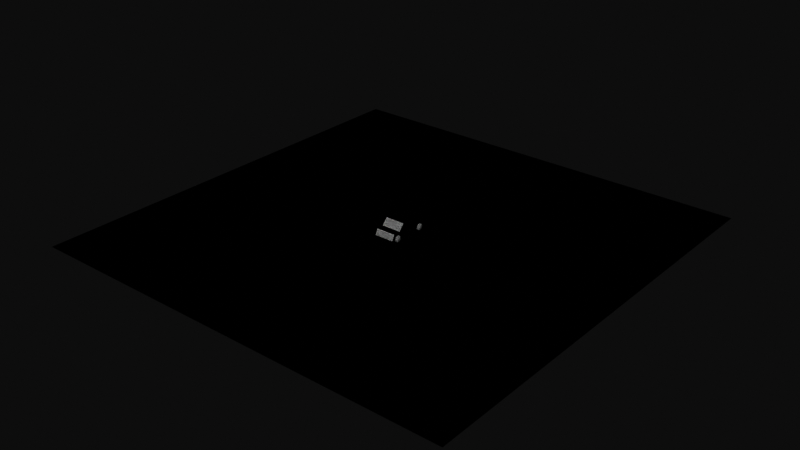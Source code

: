 # Source: damaskus.blend  (saved by Blender 4.3.32; exported with 4.5.12 LTS)
import bpy
from mathutils import Matrix  # noqa: F401  (used for matrix-valued properties, if any)

bpy.ops.wm.read_factory_settings(use_empty=True)
scene = bpy.context.scene
scene.name = 'Scene'

# ---- collections
col_obj_src = bpy.data.collections.new('obj src'); scene.collection.children.link(col_obj_src)
col_export_namaku = bpy.data.collections.new('export namaku'); scene.collection.children.link(col_export_namaku)
col_export_mobil0 = bpy.data.collections.new('export mobil0'); scene.collection.children.link(col_export_mobil0)
col_export_tanah = bpy.data.collections.new('export tanah'); scene.collection.children.link(col_export_tanah)

# ---- node groups
ng_mobil0 = bpy.data.node_groups.new('mobil0', 'GeometryNodeTree')
_s = ng_mobil0.interface.new_socket(name='Geometry', in_out='OUTPUT', socket_type='NodeSocketGeometry')
_s = ng_mobil0.interface.new_socket(name='Geometry', in_out='INPUT', socket_type='NodeSocketGeometry')
ng_mobil0.is_modifier = True
_N = ng_mobil0.nodes; _L = ng_mobil0.links
n0 = _N.new('NodeGroupInput'); n0.name = 'Group Input'; n0.location = (-340, 0)
n1 = _N.new('NodeGroupOutput'); n1.name = 'Group Output'; n1.location = (2005, 0)
n2 = _N.new('GeometryNodeSeparateGeometry'); n2.name = 'Separate Geometry'; n2.location = (-65, 28)
n3 = _N.new('GeometryNodeInputPosition'); n3.name = 'Position'; n3.location = (-296, -684)
n3.hide = True
n4 = _N.new('ShaderNodeSeparateXYZ'); n4.name = 'Separate XYZ'; n4.location = (-77, -327)
n4.hide = True
n5 = _N.new('FunctionNodeCompare'); n5.name = 'Compare'; n5.location = (-67, -142)
n6 = _N.new('GeometryNodeJoinGeometry'); n6.name = 'Join Geometry'; n6.location = (693, -118)
n7 = _N.new('FunctionNodeProjectPoint'); n7.name = 'Project Point'; n7.location = (389, -217)
n7.width = 101
n7.hide = True
n8 = _N.new('GeometryNodeSetPosition'); n8.name = 'Set Position'; n8.location = (370, -163)
n8.hide = True
n9 = _N.new('FunctionNodeCombineTransform'); n9.name = 'Combine Transform'; n9.location = (158, -723)
n9.inputs[0].default_value = (0.9697, -1.534, 0.0)
n9.inputs[1].default_value = (-0.0, 1.571, 0.0)
n10 = _N.new('ShaderNodeValue'); n10.name = 'Value'; n10.location = (-286, -244)
n10.outputs[0].default_value = 0.2559
n11 = _N.new('FunctionNodeProjectPoint'); n11.name = 'Project Point.001'; n11.location = (479, -445)
n11.width = 101
n11.hide = True
n12 = _N.new('GeometryNodeSetPosition'); n12.name = 'Set Position.001'; n12.location = (462, -397)
n12.hide = True
n13 = _N.new('FunctionNodeCombineTransform'); n13.name = 'Combine Transform.001'; n13.location = (457, -579)
n13.inputs[1].default_value = (0.0, 3.142, 0.0)
n14 = _N.new('FunctionNodeMatrixMultiply'); n14.name = 'Multiply Matrices'; n14.location = (459, -506)
n14.hide = True
n15 = _N.new('GeometryNodeSetPosition'); n15.name = 'Set Position.002'; n15.location = (948, -258)
n15.hide = True
n16 = _N.new('FunctionNodeProjectPoint'); n16.name = 'Project Point.002'; n16.location = (963, -324)
n16.width = 101
n16.hide = True
n17 = _N.new('GeometryNodeJoinGeometry'); n17.name = 'Join Geometry.001'; n17.location = (1169, -128)
n18 = _N.new('FunctionNodeCombineTransform'); n18.name = 'Combine Transform.002'; n18.location = (933, -376)
n18.inputs[1].default_value = (3.142, 0.0, 0.0)
n19 = _N.new('GeometryNodeJoinGeometry'); n19.name = 'Join Geometry.002'; n19.location = (1783, -23)
n20 = _N.new('GeometryNodeSetPosition'); n20.name = 'Set Position.003'; n20.location = (1350, -122)
n20.inputs[3].default_value = (0.0, 0.0, 0.3)
n21 = _N.new('GeometryNodeObjectInfo'); n21.name = 'Object Info'; n21.location = (1563, -253)
_L.new(n0.outputs[0], n2.inputs[0])
_L.new(n3.outputs[0], n4.inputs[0])
_L.new(n4.outputs[2], n5.inputs[0])
_L.new(n5.outputs[0], n2.inputs[1])
_L.new(n19.outputs[0], n1.inputs[0])
_L.new(n8.outputs[0], n6.inputs[0])
_L.new(n9.outputs[0], n7.inputs[1])
_L.new(n7.outputs[0], n8.inputs[2])
_L.new(n3.outputs[0], n7.inputs[0])
_L.new(n10.outputs[0], n5.inputs[1])
_L.new(n2.outputs[1], n8.inputs[0])
_L.new(n11.outputs[0], n12.inputs[2])
_L.new(n2.outputs[1], n12.inputs[0])
_L.new(n12.outputs[0], n6.inputs[0])
_L.new(n14.outputs[0], n11.inputs[1])
_L.new(n3.outputs[0], n11.inputs[0])
_L.new(n9.outputs[0], n14.inputs[1])
_L.new(n13.outputs[0], n14.inputs[0])
_L.new(n16.outputs[0], n15.inputs[2])
_L.new(n6.outputs[0], n15.inputs[0])
_L.new(n6.outputs[0], n17.inputs[0])
_L.new(n18.outputs[0], n16.inputs[1])
_L.new(n15.outputs[0], n17.inputs[0])
_L.new(n3.outputs[0], n16.inputs[0])
_L.new(n20.outputs[0], n19.inputs[0])
_L.new(n2.outputs[0], n19.inputs[0])
_L.new(n17.outputs[0], n20.inputs[0])
_L.new(n21.outputs[4], n19.inputs[0])
n1.is_active_output = True
ng_ubah_arah_sumbu_dari_blender_ke_webgpu = bpy.data.node_groups.new('ubah arah sumbu dari blender ke webgpu', 'GeometryNodeTree')
_s = ng_ubah_arah_sumbu_dari_blender_ke_webgpu.interface.new_socket(name='pos', in_out='OUTPUT', socket_type='NodeSocketVector')
ng_ubah_arah_sumbu_dari_blender_ke_webgpu.is_modifier = True
_N = ng_ubah_arah_sumbu_dari_blender_ke_webgpu.nodes; _L = ng_ubah_arah_sumbu_dari_blender_ke_webgpu.links
n0 = _N.new('NodeGroupInput'); n0.name = 'Group Input'; n0.location = (-340, 0)
n1 = _N.new('NodeGroupOutput'); n1.name = 'Group Output'; n1.location = (200, 0)
n2 = _N.new('GeometryNodeInputPosition'); n2.name = 'Position'; n2.location = (-363, -176)
n2.width = 100
n2.hide = True
n3 = _N.new('ShaderNodeSeparateXYZ'); n3.name = 'Separate XYZ'; n3.location = (-225, -176)
n3.hide = True
n4 = _N.new('ShaderNodeCombineXYZ'); n4.name = 'Combine XYZ'; n4.location = (120, -176)
n4.hide = True
n5 = _N.new('ShaderNodeMath'); n5.name = 'Math'; n5.location = (-67, -221)
n5.operation = 'MULTIPLY'
n5.inputs[1].default_value = -1.0
_L.new(n2.outputs[0], n3.inputs[0])
_L.new(n3.outputs[0], n4.inputs[0])
_L.new(n3.outputs[1], n5.inputs[0])
_L.new(n5.outputs[0], n4.inputs[2])
_L.new(n3.outputs[2], n4.inputs[1])
_L.new(n4.outputs[0], n1.inputs[0])
n1.is_active_output = True
ng_mesh_namaku = bpy.data.node_groups.new('mesh namaku', 'GeometryNodeTree')
_s = ng_mesh_namaku.interface.new_socket(name='Geometry', in_out='OUTPUT', socket_type='NodeSocketGeometry')
_s = ng_mesh_namaku.interface.new_socket(name='Geometry', in_out='INPUT', socket_type='NodeSocketGeometry')
ng_mesh_namaku.is_modifier = True
# nodes of 'mesh namaku' reference scene objects; filled in after objects exist
ng_draw_count = bpy.data.node_groups.new('draw count', 'GeometryNodeTree')
_s = ng_draw_count.interface.new_socket(name='Geometry', in_out='OUTPUT', socket_type='NodeSocketGeometry')
_s = ng_draw_count.interface.new_socket(name='indexCount', in_out='INPUT', socket_type='NodeSocketInt')
_s = ng_draw_count.interface.new_socket(name='instanceCount', in_out='INPUT', socket_type='NodeSocketInt')
_s = ng_draw_count.interface.new_socket(name='firstIndex', in_out='INPUT', socket_type='NodeSocketInt')
_s = ng_draw_count.interface.new_socket(name='baseVertex', in_out='INPUT', socket_type='NodeSocketInt')
_s = ng_draw_count.interface.new_socket(name='firstInstance', in_out='INPUT', socket_type='NodeSocketInt')
ng_draw_count.is_modifier = True
_N = ng_draw_count.nodes; _L = ng_draw_count.links
n0 = _N.new('NodeGroupInput'); n0.name = 'Group Input'; n0.location = (-340, 0)
n1 = _N.new('NodeGroupOutput'); n1.name = 'Group Output'; n1.location = (822, 0)
n2 = _N.new('NodeFrame'); n2.name = 'Frame'; n2.location = (-206, -180)
n2.label = 'sampe sini, draw bendera'
n2.width = 150
n3 = _N.new('GeometryNodePoints'); n3.name = 'Points'; n3.location = (171, 358)
n3.inputs[0].default_value = 5
n4 = _N.new('GeometryNodePointsToVertices'); n4.name = 'Points to Vertices'; n4.location = (353, 267)
n4.width = 100
n4.hide = True
n5 = _N.new('GeometryNodeStoreNamedAttribute'); n5.name = 'Store Named Attribute'; n5.location = (515, 286)
n5.data_type = 'INT'
n5.inputs[2].default_value = 'count'
n6 = _N.new('GeometryNodeIndexSwitch'); n6.name = 'Index Switch'; n6.location = (-69, 244)
n6.index_switch_items.clear()
_it = n6.index_switch_items.new()
_it = n6.index_switch_items.new()
_it = n6.index_switch_items.new()
_it = n6.index_switch_items.new()
_it = n6.index_switch_items.new()
n6.data_type = 'MENU'
n6.inputs[1].default_value = 'indexCount'
n6.inputs[2].default_value = 'instanceCount'
n6.inputs[3].default_value = 'firstIndex'
n6.inputs[4].default_value = 'baseVertex'
n6.inputs[5].default_value = 'firstInstance'
n7 = _N.new('GeometryNodeInputIndex'); n7.name = 'Index'; n7.location = (-213, 193)
n7.width = 100
n7.hide = True
n8 = _N.new('GeometryNodeMenuSwitch'); n8.name = 'Menu Switch'; n8.location = (181, 27)
n8.enum_items.clear()
_it = n8.enum_items.new('indexCount')
_it = n8.enum_items.new('instanceCount')
_it = n8.enum_items.new('firstIndex')
_it = n8.enum_items.new('baseVertex')
_it = n8.enum_items.new('firstInstance')
n8.enum_definition.enum_definition.enum_definition.enum_definition.data_type = 'INT'
n8.enum_definition.enum_definition.enum_definition.data_type = 'INT'
n8.enum_definition.enum_definition.data_type = 'INT'
n8.enum_definition.data_type = 'INT'
n8.data_type = 'INT'
_L.new(n3.outputs[0], n4.inputs[0])
_L.new(n4.outputs[0], n5.inputs[0])
_L.new(n7.outputs[0], n6.inputs[0])
_L.new(n6.outputs[0], n8.inputs[0])
_L.new(n8.outputs[0], n5.inputs[3])
_L.new(n5.outputs[0], n1.inputs[0])
_L.new(n0.outputs[0], n8.inputs[1])
_L.new(n0.outputs[1], n8.inputs[2])
_L.new(n0.outputs[2], n8.inputs[3])
_L.new(n0.outputs[3], n8.inputs[4])
_L.new(n0.outputs[4], n8.inputs[5])
n1.is_active_output = True
ng_draw = bpy.data.node_groups.new('draw', 'GeometryNodeTree')
_s = ng_draw.interface.new_socket(name='Geometry', in_out='OUTPUT', socket_type='NodeSocketGeometry')
_s = ng_draw.interface.new_socket(name='Geometry', in_out='INPUT', socket_type='NodeSocketGeometry')
_s = ng_draw.interface.new_socket(name='Object', in_out='INPUT', socket_type='NodeSocketObject')
_s = ng_draw.interface.new_socket(name='instanceCount', in_out='INPUT', socket_type='NodeSocketInt')
_s.default_value = 1
ng_draw.is_modifier = True
_N = ng_draw.nodes; _L = ng_draw.links
n0 = _N.new('NodeGroupInput'); n0.name = 'Group Input'; n0.location = (-340, 0)
n1 = _N.new('NodeFrame'); n1.name = 'Frame'; n1.location = (66, 163)
n1.label = 'ok'
n1.width = 150
n2 = _N.new('GeometryNodeTriangulate'); n2.name = 'Triangulate'; n2.location = (84, -83)
n2.width = 100
n2.hide = True
n2.quad_method = 'FIXED'
n2.ngon_method = 'CLIP'
n3 = _N.new('NodeGroupOutput'); n3.name = 'Group Output'; n3.location = (652, 1)
n4 = _N.new('GeometryNodeAttributeDomainSize'); n4.name = 'Domain Size'; n4.location = (265, 39)
n5 = _N.new('GeometryNodeObjectInfo'); n5.name = 'Object Info'; n5.location = (-114, -38)
n5.hide = True
n6 = _N.new('GeometryNodeGroup'); n6.name = 'Group.001'; n6.location = (460, -86)
n6.width = 144
n6.node_tree = ng_draw_count
n6.inputs[2].default_value = 0
n6.inputs[3].default_value = 0
n6.inputs[4].default_value = 0
_L.new(n2.outputs[0], n4.inputs[0])
_L.new(n5.outputs[4], n2.inputs[0])
_L.new(n6.outputs[0], n3.inputs[0])
_L.new(n4.outputs[3], n6.inputs[0])
_L.new(n0.outputs[1], n5.inputs[0])
_L.new(n0.outputs[2], n6.inputs[1])
n3.is_active_output = True
ng_mesh_mobil0 = bpy.data.node_groups.new('mesh mobil0', 'GeometryNodeTree')
_s = ng_mesh_mobil0.interface.new_socket(name='Geometry', in_out='OUTPUT', socket_type='NodeSocketGeometry')
_s = ng_mesh_mobil0.interface.new_socket(name='Geometry', in_out='INPUT', socket_type='NodeSocketGeometry')
ng_mesh_mobil0.is_modifier = True
# nodes of 'mesh mobil0' reference scene objects; filled in after objects exist
ng_mesh_tanah = bpy.data.node_groups.new('mesh tanah', 'GeometryNodeTree')
_s = ng_mesh_tanah.interface.new_socket(name='Geometry', in_out='OUTPUT', socket_type='NodeSocketGeometry')
_s = ng_mesh_tanah.interface.new_socket(name='Geometry', in_out='INPUT', socket_type='NodeSocketGeometry')
ng_mesh_tanah.is_modifier = True
# nodes of 'mesh tanah' reference scene objects; filled in after objects exist

# ---- world
world_world = bpy.data.worlds.new('World'); scene.world = world_world
world_world.use_nodes = True; world_world.node_tree.nodes.clear()
_N = world_world.node_tree.nodes; _L = world_world.node_tree.links
n0 = _N.new('ShaderNodeOutputWorld'); n0.name = 'World Output'; n0.location = (300, 300)
n1 = _N.new('ShaderNodeBackground'); n1.name = 'Background'; n1.location = (10, 300)
n1.inputs[0].default_value = (0.05088, 0.05088, 0.05088, 1.0)
_L.new(n1.outputs[0], n0.inputs[0])
n0.is_active_output = True
world_world.color = (0.05088, 0.05088, 0.05088)
world_world.sun_shadow_jitter_overblur = 0.0

# ---- meshes
me_mobil0 = bpy.data.meshes.new('mobil0')
me_mobil0.from_pydata([(-1.0, -1.266, 0.29), (-1.0, -1.266, 0.8671), (-1.0, -0.6952, 0.29), (-1.0, -0.6952, 0.8671), (1.0, -1.266, 0.29), (1.0, -1.266, 0.8671), (1.0, -0.6952, 0.29), (1.0, -0.6952, 0.8671), (-1.0, -2.266, 0.29), (-1.0, -1.983, 0.8671), (1.0, -1.983, 0.8671), (1.0, -2.266, 0.29), (-1.0, 0.8801, 0.8671), (-1.0, 0.8801, 0.29), (1.0, 0.8801, 0.29), (1.0, 0.8801, 0.8671), (-1.0, 1.626, 0.8671), (-1.0, 1.626, 0.29), (1.0, 1.626, 0.29), (1.0, 1.626, 0.8671), (-1.0, 1.982, 0.8671), (-1.0, 2.169, 0.29), (1.0, 2.169, 0.29), (1.0, 1.982, 0.8671), (-1.0, -0.6952, 1.511), (1.0, -0.6952, 1.511), (-1.0, 0.8801, 1.511), (1.0, 0.8801, 1.511), (0.4659, -2.128, 0.5879), (0.9471, -2.128, 0.5879), (0.4659, -2.018, 0.8127), (0.9471, -2.018, 0.8127), (-0.9471, -2.128, 0.5879), (-0.4659, -2.128, 0.5879), (-0.9471, -2.018, 0.8127), (-0.4659, -2.018, 0.8127), (0.4659, 2.115, 0.4799), (0.9471, 2.115, 0.4799), (0.4659, 2.164, 0.3366), (0.9471, 2.164, 0.3366), (-0.9471, 2.115, 0.4799), (-0.4659, 2.115, 0.4799), (-0.9471, 2.164, 0.3366), (-0.4659, 2.164, 0.3366), (0.0, 0.0, 0.2133), (0.0, 0.33, -0.1389), (0.0, 0.33, 0.1211), (0.165, 0.2858, -0.1389), (0.165, 0.2858, 0.1211), (0.2858, 0.165, -0.1389), (0.2858, 0.165, 0.1211), (0.33, 0.0, -0.1389), (0.33, 0.0, 0.1211), (0.2858, -0.165, -0.1389), (0.2858, -0.165, 0.1211), (0.165, -0.2858, -0.1389), (0.165, -0.2858, 0.1211), (0.0, -0.33, -0.1389), (0.0, -0.33, 0.1211), (-0.165, -0.2858, -0.1389), (-0.165, -0.2858, 0.1211), (-0.2858, -0.165, -0.1389), (-0.2858, -0.165, 0.1211), (-0.33, 0.0, -0.1389), (-0.33, 0.0, 0.1211), (-0.2858, 0.165, -0.1389), (-0.2858, 0.165, 0.1211), (-0.165, 0.2858, -0.1389), (-0.165, 0.2858, 0.1211)], [], [(0, 1, 3, 2), (7, 6, 14, 15), (6, 7, 5, 4), (1, 0, 8, 9), (5, 7, 25), (11, 10, 9, 8), (5, 1, 9, 10), (4, 5, 10, 11), (2, 3, 12, 13), (16, 19, 23, 20), (15, 19, 27), (13, 12, 16, 17), (15, 14, 18, 19), (21, 20, 23, 22), (17, 16, 20, 21), (19, 18, 22, 23), (25, 24, 1, 5), (24, 25, 27, 26), (26, 27, 19, 16), (16, 12, 26), (3, 1, 24), (12, 3, 24, 26), (7, 15, 27, 25), (28, 29, 31, 30), (32, 33, 35, 34), (36, 37, 39, 38), (40, 41, 43, 42), (44, 48, 46), (45, 46, 48, 47), (44, 50, 48), (47, 48, 50, 49), (44, 52, 50), (49, 50, 52, 51), (44, 54, 52), (51, 52, 54, 53), (44, 56, 54), (53, 54, 56, 55), (44, 58, 56), (55, 56, 58, 57), (44, 60, 58), (57, 58, 60, 59), (44, 62, 60), (59, 60, 62, 61), (44, 64, 62), (61, 62, 64, 63), (44, 66, 64), (63, 64, 66, 65), (44, 68, 66), (65, 66, 68, 67), (44, 46, 68), (67, 68, 46, 45)])
_uv = me_mobil0.uv_layers.new(name='UVMap')
_uv.uv.foreach_set('vector', [0.0, 0.0, 0.0, 0.0, 0.0, 0.0, 0.0, 0.0, 0.0, 0.0, 0.0, 0.0, 0.0, 0.0, 0.0, 0.0, 0.0, 0.0, 0.0, 0.0, 0.0, 0.0, 0.0, 0.0, 0.0, 0.0, 0.0, 0.0, 0.0, 0.0, 0.0, 0.0, 0.0, 0.0, 0.0, 0.0, 0.0, 0.0, 0.0, 0.0, 1.0, 0.0, 1.0, 1.0, 0.0, 1.0, 0.0, 0.0, 0.0, 0.0, 0.0, 0.0, 0.0, 0.0, 0.0, 0.0, 0.0, 0.0, 0.0, 0.0, 0.0, 0.0, 0.0, 0.0, 0.0, 0.0, 0.0, 0.0, 0.0, 0.0, 0.0, 0.0, 0.0, 0.0, 0.0, 0.0, 0.0, 0.0, 0.0, 0.0, 0.0, 0.0, 0.0, 0.0, 0.0, 0.0, 0.0, 0.0, 0.0, 0.0, 0.0, 0.0, 0.0, 0.0, 0.0, 0.0, 0.0, 0.0, 0.0, 0.0, 0.0, 0.0, 0.0, 0.0, 0.0, 0.0, 0.0, 0.0, 0.0, 0.0, 0.0, 0.0, 0.0, 0.0, 0.0, 0.0, 0.0, 0.0, 0.0, 0.0, 0.0, 0.0, 0.0, 0.0, 0.0, 0.0, 0.0, 0.0, 0.0, 0.0, 0.0, 0.0, 0.0, 0.0, 0.0, 0.0, 0.0, 0.0, 0.0, 0.0, 0.0, 0.0, 0.0, 0.0, 0.0, 0.0, 0.0, 0.0, 0.0, 0.0, 0.0, 0.0, 0.0, 0.0, 0.0, 0.0, 0.0, 0.0, 0.0, 0.0, 0.0, 0.0, 0.0, 0.0, 0.0, 0.0, 0.0, 0.0, 0.0, 0.0, 0.0, 0.0, 0.0, 0.0, 0.0, 0.0, 0.0, 0.0, 1.0, 0.0, 1.0, 1.0, 0.0, 1.0, 0.0, 0.0, 1.0, 0.0, 1.0, 1.0, 0.0, 1.0, 0.0, 0.0, 1.0, 0.0, 1.0, 1.0, 0.0, 1.0, 0.0, 0.0, 1.0, 0.0, 1.0, 1.0, 0.0, 1.0, 0.25, 0.25, 0.37, 0.4578, 0.25, 0.49, 1.0, 0.5, 1.0, 1.0, 0.9167, 1.0, 0.9167, 0.5, 0.25, 0.25, 0.4578, 0.37, 0.37, 0.4578, 0.9167, 0.5, 0.9167, 1.0, 0.8333, 1.0, 0.8333, 0.5, 0.25, 0.25, 0.49, 0.25, 0.4578, 0.37, 0.8333, 0.5, 0.8333, 1.0, 0.75, 1.0, 0.75, 0.5, 0.25, 0.25, 0.4578, 0.13, 0.49, 0.25, 0.75, 0.5, 0.75, 1.0, 0.6667, 1.0, 0.6667, 0.5, 0.25, 0.25, 0.37, 0.04215, 0.4578, 0.13, 0.6667, 0.5, 0.6667, 1.0, 0.5833, 1.0, 0.5833, 0.5, 0.25, 0.25, 0.25, 0.01, 0.37, 0.04215, 0.5833, 0.5, 0.5833, 1.0, 0.5, 1.0, 0.5, 0.5, 0.25, 0.25, 0.13, 0.04215, 0.25, 0.01, 0.5, 0.5, 0.5, 1.0, 0.4167, 1.0, 0.4167, 0.5, 0.25, 0.25, 0.04215, 0.13, 0.13, 0.04215, 0.4167, 0.5, 0.4167, 1.0, 0.3333, 1.0, 0.3333, 0.5, 0.25, 0.25, 0.01, 0.25, 0.04215, 0.13, 0.3333, 0.5, 0.3333, 1.0, 0.25, 1.0, 0.25, 0.5, 0.25, 0.25, 0.04215, 0.37, 0.01, 0.25, 0.25, 0.5, 0.25, 1.0, 0.1667, 1.0, 0.1667, 0.5, 0.25, 0.25, 0.13, 0.4578, 0.04215, 0.37, 0.1667, 0.5, 0.1667, 1.0, 0.08333, 1.0, 0.08333, 0.5, 0.25, 0.25, 0.25, 0.49, 0.13, 0.4578, 0.08333, 0.5, 0.08333, 1.0, 7.451e-08, 1.0, 7.451e-08, 0.5])
_ca = me_mobil0.color_attributes.new('warna', 'BYTE_COLOR', 'POINT')
_ca.data.foreach_set('color', [0.0, 0.0, 0.0, 1.0, 0.2122, 0.0, 0.0, 1.0, 0.0, 0.0, 0.0, 1.0, 0.0, 0.0, 0.0, 1.0, 0.0, 0.0, 0.0, 1.0, 0.2122, 0.0, 0.0, 1.0, 0.0, 0.0, 0.0, 1.0, 0.0, 0.0, 0.0, 1.0, 1.0, 0.2122, 0.0, 1.0, 1.0, 0.0, 0.0, 1.0, 1.0, 0.0, 0.0, 1.0, 1.0, 0.2122, 0.0, 1.0, 0.0, 0.0, 0.0, 1.0, 0.0, 0.0, 0.0, 1.0, 0.0, 0.0, 0.0, 1.0, 0.0, 0.0, 0.0, 1.0, 1.0, 1.0, 0.2122, 1.0, 0.0, 0.0, 0.0, 1.0, 0.0, 0.0, 0.0, 1.0, 1.0, 1.0, 0.2122, 1.0, 1.0, 1.0, 0.2122, 1.0, 1.0, 1.0, 0.2122, 1.0, 1.0, 1.0, 0.2122, 1.0, 1.0, 1.0, 0.2122, 1.0, 0.0, 0.0, 0.0, 1.0, 0.0, 0.0, 0.0, 1.0, 0.0, 0.0, 0.0, 1.0, 0.0, 0.0, 0.0, 1.0, 1.0, 1.0, 1.0, 1.0, 1.0, 1.0, 1.0, 1.0, 1.0, 1.0, 1.0, 1.0, 1.0, 1.0, 1.0, 1.0, 1.0, 1.0, 1.0, 1.0, 1.0, 1.0, 1.0, 1.0, 1.0, 1.0, 1.0, 1.0, 1.0, 1.0, 1.0, 1.0, 1.0, 0.2122, 0.2122, 1.0, 1.0, 0.2122, 0.2122, 1.0, 1.0, 0.2122, 0.2122, 1.0, 1.0, 0.2122, 0.2122, 1.0, 1.0, 0.2122, 0.2122, 1.0, 1.0, 0.2122, 0.2122, 1.0, 1.0, 0.2122, 0.2122, 1.0, 1.0, 0.2122, 0.2122, 1.0, 0.0, 0.0, 0.0, 1.0, 0.0, 0.0, 0.0, 1.0, 0.0331, 0.0331, 0.0331, 1.0, 0.0, 0.0, 0.0, 1.0, 0.0331, 0.0331, 0.0331, 1.0, 0.0, 0.0, 0.0, 1.0, 0.0331, 0.0331, 0.0331, 1.0, 0.0, 0.0, 0.0, 1.0, 0.0331, 0.0331, 0.0331, 1.0, 0.0, 0.0, 0.0, 1.0, 0.0331, 0.0331, 0.0331, 1.0, 0.0, 0.0, 0.0, 1.0, 0.0331, 0.0331, 0.0331, 1.0, 0.0, 0.0, 0.0, 1.0, 0.0331, 0.0331, 0.0331, 1.0, 0.0, 0.0, 0.0, 1.0, 0.0331, 0.0331, 0.0331, 1.0, 0.0, 0.0, 0.0, 1.0, 0.0331, 0.0331, 0.0331, 1.0, 0.0, 0.0, 0.0, 1.0, 0.0331, 0.0331, 0.0331, 1.0, 0.0, 0.0, 0.0, 1.0, 0.0331, 0.0331, 0.0331, 1.0, 0.0, 0.0, 0.0, 1.0, 0.0331, 0.0331, 0.0331, 1.0])
me_mobil0.update()
me_tanah = bpy.data.meshes.new('tanah')
me_tanah.from_pydata([(-22.0, -22.0, 0.0), (22.0, -22.0, 0.0), (-22.0, 22.0, 0.0), (22.0, 22.0, 0.0)], [], [(0, 1, 3, 2)])
me_tanah.polygons.foreach_set('use_smooth', [True] * 1)
me_tanah.update()
me_gakepake = bpy.data.meshes.new('gakepake')
me_gakepake.from_pydata([(-2.209, -0.5725, 0.0), (2.209, -0.5725, 0.0), (-2.209, 0.5725, 0.0), (2.209, 0.5725, 0.0)], [], [(0, 1, 3, 2)])
me_gakepake.polygons.foreach_set('use_smooth', [True] * 1)
me_gakepake.update()

# ---- curves / text
txt_namaku = bpy.data.curves.new('namaku', 'FONT')
txt_namaku.dimensions = '2D'
txt_namaku.body = 'WowGGGearing\nsedang ON\n\ntessse\nw'
txt_namaku.resolution_u = 3

# ---- objects
ob_namaku = bpy.data.objects.new('namaku', txt_namaku)
ob_mobil0 = bpy.data.objects.new('mobil0', me_mobil0)
ob_tanah = bpy.data.objects.new('tanah', me_tanah)
ob_mesh_namaku = bpy.data.objects.new('mesh_namaku', me_gakepake)
ob_draw_namaku = bpy.data.objects.new('draw_namaku', me_gakepake)
ob_mesh_mobil0 = bpy.data.objects.new('mesh_mobil0', me_gakepake)
ob_draw_mobil0 = bpy.data.objects.new('draw_mobil0', me_gakepake)
ob_mesh_tanah = bpy.data.objects.new('mesh_tanah', me_gakepake)
ob_draw_tanah = bpy.data.objects.new('draw_tanah', me_gakepake)
_N = ng_mesh_namaku.nodes; _L = ng_mesh_namaku.links
n0 = _N.new('NodeGroupInput'); n0.name = 'Group Input'; n0.location = (-340, 0)
n1 = _N.new('NodeGroupOutput'); n1.name = 'Group Output'; n1.location = (280, 0)
n2 = _N.new('GeometryNodeObjectInfo'); n2.name = 'Object Info'; n2.location = (-109, 94)
n2.inputs[0].default_value = ob_namaku
n3 = _N.new('GeometryNodeStoreNamedAttribute'); n3.name = 'Store Named Attribute'; n3.location = (100, 62)
n3.data_type = 'FLOAT_VECTOR'
n3.inputs[2].default_value = 'pos'
n4 = _N.new('GeometryNodeGroup'); n4.name = 'Group'; n4.location = (-317, -164)
n4.node_tree = ng_ubah_arah_sumbu_dari_blender_ke_webgpu
n5 = _N.new('ShaderNodeVectorMath'); n5.name = 'Vector Math'; n5.location = (-80, -149)
n5.inputs[1].default_value = (2.8, 0.0, 0.4)
_L.new(n3.outputs[0], n1.inputs[0])
_L.new(n2.outputs[4], n3.inputs[0])
_L.new(n5.outputs[0], n3.inputs[3])
_L.new(n4.outputs[0], n5.inputs[0])
n1.is_active_output = True
_N = ng_mesh_mobil0.nodes; _L = ng_mesh_mobil0.links
n0 = _N.new('NodeGroupInput'); n0.name = 'Group Input'; n0.location = (-340, 0)
n1 = _N.new('NodeGroupOutput'); n1.name = 'Group Output'; n1.location = (312, 0)
n2 = _N.new('GeometryNodeObjectInfo'); n2.name = 'Object Info'; n2.location = (-57, 88)
n2.inputs[0].default_value = ob_mobil0
n3 = _N.new('GeometryNodeStoreNamedAttribute'); n3.name = 'Store Named Attribute'; n3.location = (132, 39)
n3.data_type = 'FLOAT_VECTOR'
n3.inputs[2].default_value = 'pos'
n4 = _N.new('GeometryNodeGroup'); n4.name = 'Group'; n4.location = (-339, -164)
n4.width = 417
n4.node_tree = ng_ubah_arah_sumbu_dari_blender_ke_webgpu
_L.new(n3.outputs[0], n1.inputs[0])
_L.new(n2.outputs[4], n3.inputs[0])
_L.new(n4.outputs[0], n3.inputs[3])
n1.is_active_output = True
_N = ng_mesh_tanah.nodes; _L = ng_mesh_tanah.links
n0 = _N.new('NodeGroupInput'); n0.name = 'Group Input'; n0.location = (-340, 0)
n1 = _N.new('NodeGroupOutput'); n1.name = 'Group Output'; n1.location = (284, 0)
n2 = _N.new('GeometryNodeObjectInfo'); n2.name = 'Object Info'; n2.location = (-115, 83)
n2.inputs[0].default_value = ob_tanah
n3 = _N.new('GeometryNodeStoreNamedAttribute'); n3.name = 'Store Named Attribute'; n3.location = (104, 55)
n3.data_type = 'FLOAT_VECTOR'
n3.inputs[2].default_value = 'pos'
n4 = _N.new('GeometryNodeGroup'); n4.name = 'Group'; n4.location = (-493, -179)
n4.width = 498
n4.node_tree = ng_ubah_arah_sumbu_dari_blender_ke_webgpu
_L.new(n3.outputs[0], n1.inputs[0])
_L.new(n2.outputs[4], n3.inputs[0])
_L.new(n4.outputs[0], n3.inputs[3])
n1.is_active_output = True

# ---- transforms, parenting, visibility, modifiers, constraints
ob_namaku.location = (0.0, 0.0, 0.0)
ob_mobil0.location = (0.0, 0.0, 0.0)
_m = ob_mobil0.modifiers.new('GeometryNodes', 'NODES')
_m.node_group = ng_mobil0
ob_tanah.location = (0.0, 0.0, 0.0)
ob_mesh_namaku.location = (0.0, 0.0, 0.0)
_m = ob_mesh_namaku.modifiers.new('GeometryNodes', 'NODES')
_m.node_group = ng_mesh_namaku
ob_draw_namaku.location = (0.0, 0.0, 0.0)
_m = ob_draw_namaku.modifiers.new('GeometryNodes', 'NODES')
_m.node_group = ng_draw
_gi = [s.identifier for s in ng_draw.interface.items_tree if s.item_type == 'SOCKET' and s.in_out == 'INPUT']
_m[_gi[1]] = ob_mesh_namaku  # Object
ob_mesh_mobil0.location = (0.0, 0.0, 0.0)
_m = ob_mesh_mobil0.modifiers.new('GeometryNodes', 'NODES')
_m.node_group = ng_mesh_mobil0
ob_draw_mobil0.location = (0.0, 0.0, 0.0)
_m = ob_draw_mobil0.modifiers.new('GeometryNodes', 'NODES')
_m.node_group = ng_draw
_gi = [s.identifier for s in ng_draw.interface.items_tree if s.item_type == 'SOCKET' and s.in_out == 'INPUT']
_m[_gi[1]] = ob_mesh_mobil0  # Object
_m[_gi[2]] = 1333  # instanceCount
ob_mesh_tanah.location = (0.0, 0.0, 0.0)
_m = ob_mesh_tanah.modifiers.new('GeometryNodes', 'NODES')
_m.node_group = ng_mesh_tanah
ob_draw_tanah.location = (0.0, 0.0, 0.0)
_m = ob_draw_tanah.modifiers.new('GeometryNodes', 'NODES')
_m.node_group = ng_draw
_gi = [s.identifier for s in ng_draw.interface.items_tree if s.item_type == 'SOCKET' and s.in_out == 'INPUT']
_m[_gi[1]] = ob_mesh_tanah  # Object

# ---- collection membership
col_obj_src.objects.link(ob_namaku)
col_obj_src.objects.link(ob_mobil0)
col_obj_src.objects.link(ob_tanah)
col_export_namaku.objects.link(ob_mesh_namaku)
col_export_namaku.objects.link(ob_draw_namaku)
col_export_mobil0.objects.link(ob_mesh_mobil0)
col_export_mobil0.objects.link(ob_draw_mobil0)
col_export_tanah.objects.link(ob_mesh_tanah)
col_export_tanah.objects.link(ob_draw_tanah)

# ---- scene / render settings (as saved in the file)
scene.frame_start = 1; scene.frame_end = 250; scene.frame_set(1)
scene.render.engine = 'CYCLES'
scene.cycles.preview_pause = True
scene.eevee.taa_samples = 7
scene.eevee.taa_render_samples = 1
scene.eevee.use_shadows = False
scene.view_settings.view_transform = 'Raw'
bpy.context.view_layer.update()

# ---- added for rendering (the .blend has no active camera and no usable light): camera, sun
cam_auto = bpy.data.cameras.new('AutoCamera')
cam_auto.lens = 50.0
cam_auto.sensor_width = 36.0
cam_auto.clip_end = 1010.7
ob_auto_camera = bpy.data.objects.new('AutoCamera', cam_auto)
scene.collection.objects.link(ob_auto_camera)
ob_auto_camera.location = (57.5901, -69.1082, 46.8128)
ob_auto_camera.rotation_euler = (1.09748, -7.21219e-08, 0.694738)
scene.camera = ob_auto_camera
light_auto_sun = bpy.data.lights.new('AutoSun', 'SUN')
light_auto_sun.energy = 3.0
light_auto_sun.angle = 0.0523599
ob_auto_sun = bpy.data.objects.new('AutoSun', light_auto_sun)
scene.collection.objects.link(ob_auto_sun)
ob_auto_sun.rotation_euler = (0.872665, 0.174533, 0.523599)
bpy.context.view_layer.update()
